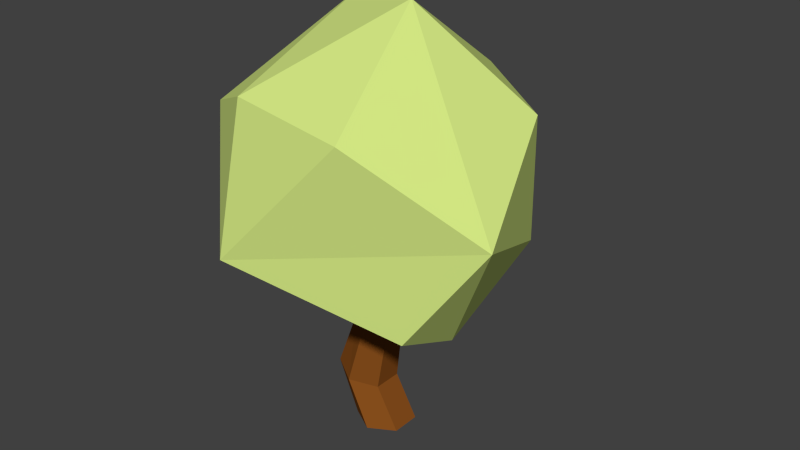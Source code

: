 # Source: Bush1.blend  (saved by Blender 2.79.0; exported with 4.5.12 LTS)
import bpy
from mathutils import Matrix  # noqa: F401  (used for matrix-valued properties, if any)

bpy.ops.wm.read_factory_settings(use_empty=True)
scene = bpy.context.scene
scene.name = 'Scene'

# ---- collections
col_collection_1 = bpy.data.collections.new('Collection 1'); scene.collection.children.link(col_collection_1)

# ---- materials (node trees are filled in below, after node groups)
mat_leaves = bpy.data.materials.new('Leaves')
mat_leaves.alpha_threshold = 0.0
mat_leaves.use_transparent_shadow = False
mat_leaves.diffuse_color = (0.6514, 0.7991, 0.227, 1.0)
mat_leaves.roughness = 0.5
mat_tree = bpy.data.materials.new('Tree')
mat_tree.alpha_threshold = 0.0
mat_tree.use_transparent_shadow = False
mat_tree.diffuse_color = (0.2462, 0.07819, 0.01229, 1.0)
mat_tree.roughness = 0.5

# ---- material node trees

# ---- world
world_world = bpy.data.worlds.new('World'); scene.world = world_world
world_world.color = (0.05088, 0.05088, 0.05088)
world_world.use_sun_shadow = False
world_world.sun_shadow_jitter_overblur = 0.0
world_world.cycles.sampling_method = 'NONE'
world_world.cycles.sample_map_resolution = 256

# ---- meshes
me_icosphere = bpy.data.meshes.new('Icosphere')
me_icosphere.from_pydata([(-0.2497, -0.2264, 0.4997), (0.3633, -0.3549, 0.5926), (-0.1742, -0.5303, 0.7506), (-0.4819, -0.07928, 0.6869), (0.348, -0.101, 0.4786), (0.5923, -0.2652, 0.9244), (-0.2834, 0.2168, 0.5208), (-0.3945, -0.2943, 1.121), (-0.02858, -0.07888, 0.4964), (0.03977, -0.03944, 0.4951), (0.03971, 0.03944, 0.4986), (-0.02871, 0.07888, 0.5034), (-0.09623, 0.03991, 0.5046), (-0.09705, 0.03874, 0.5046), (-0.09699, -0.03944, 0.5012), (0.2085, -0.4394, 1.179), (-0.4703, 0.2438, 0.8802), (-0.1641, -0.4278, 1.225), (0.3949, 0.2297, 0.7), (0.109, 0.2507, 0.5094), (0.1442, -0.05107, 1.474), (-0.1829, 0.5438, 0.881), (-0.4086, 0.1117, 1.161), (-0.1402, 0.0452, 1.43), (0.457, 0.1275, 1.159), (0.06215, 0.4543, 1.146), (-2.328e-09, 0.1004, -0.01723), (-0.07872, 0.1004, 0.1457), (0.005838, 0.05019, 0.1255), (0.08693, 0.05019, -0.01723), (-0.08693, 0.05019, -0.01723), (-0.02613, 0.07888, 0.366), (0.08693, -0.05019, -0.01723), (-2.421e-08, -0.1004, -0.01723), (-0.08693, -0.05019, -0.01723), (0.005838, -0.05019, 0.1255), (-0.1633, 0.05019, 0.1659), (0.04217, 0.03944, 0.3673), (-0.09443, 0.03944, 0.3647), (-0.07872, -0.1004, 0.1457), (-0.1633, -0.05019, 0.1659), (0.04217, -0.03944, 0.3673), (-0.09705, 0.03944, 0.5046), (-0.09443, -0.03944, 0.3647), (-0.02613, -0.07888, 0.366)], [], [(0, 1, 2), (0, 2, 3), (1, 0, 4), (2, 1, 5), (6, 0, 3), (3, 2, 7), (1, 4, 5), (6, 4, 0, 8, 9, 10, 11), (6, 11, 12, 13, 14, 8, 0), (15, 2, 5), (6, 3, 16), (3, 7, 16), (7, 2, 17), (5, 4, 18), (4, 6, 19), (15, 5, 20), (2, 15, 17), (6, 16, 21), (16, 7, 22), (7, 17, 23), (5, 18, 24), (4, 19, 18), (19, 6, 21), (17, 15, 20), (20, 5, 24), (16, 22, 21), (22, 7, 23), (23, 17, 20), (18, 25, 24), (18, 19, 21), (24, 25, 20), (21, 22, 23), (25, 23, 20), (18, 21, 25), (25, 21, 23), (27, 28, 29, 26), (26, 30, 36, 27), (27, 31, 37, 28), (26, 29, 32, 33, 34, 30), (29, 28, 35, 32), (31, 27, 36, 38), (33, 32, 35, 39), (34, 40, 36, 30), (35, 28, 37, 41), (10, 37, 31, 11), (11, 31, 38, 42, 12), (39, 40, 34, 33), (36, 40, 43, 38), (35, 41, 44, 39), (9, 41, 37, 10), (13, 42, 38, 43, 14), (12, 42, 13), (39, 44, 43, 40), (8, 44, 41, 9), (14, 43, 44, 8)])
me_icosphere.polygons.foreach_set('material_index', [0, 0, 0, 0, 0, 0, 0, 0, 0, 0, 0, 0, 0, 0, 0, 0, 0, 0, 0, 0, 0, 0, 0, 0, 0, 0, 0, 0, 0, 0, 0, 0, 0, 0, 0, 1, 1, 1, 1, 1, 1, 1, 1, 1, 1, 1, 1, 1, 1, 1, 1, 1, 1, 1, 1])
me_icosphere.materials.append(mat_leaves)
me_icosphere.materials.append(mat_tree)
me_icosphere.use_remesh_preserve_volume = False
me_icosphere.use_remesh_preserve_attributes = False
me_icosphere.use_mirror_vertex_groups = False
me_icosphere.update()

# ---- objects
ob_bush1 = bpy.data.objects.new('Bush1', me_icosphere)

# ---- transforms, parenting, visibility, modifiers, constraints
ob_bush1.location = (7.451e-09, -1.49e-08, -8.941e-08)
ob_bush1.lineart.crease_threshold = 0.0

# ---- collection membership
col_collection_1.objects.link(ob_bush1)

# ---- scene / render settings (as saved in the file)
scene.frame_start = 1; scene.frame_end = 250; scene.frame_set(1)
scene.render.engine = 'BLENDER_EEVEE_NEXT'
scene.render.resolution_percentage = 50
scene.render.dither_intensity = 0.0
scene.cycles.use_denoising = False
scene.cycles.samples = 10
scene.cycles.sampling_pattern = 'TABULATED_SOBOL'
scene.cycles.light_sampling_threshold = 0.0
scene.cycles.use_adaptive_sampling = False
scene.cycles.use_light_tree = False
scene.cycles.blur_glossy = 0.0
scene.cycles.pixel_filter_type = 'GAUSSIAN'
scene.cycles.sample_clamp_indirect = 0.0
scene.view_settings.view_transform = 'Standard'
bpy.context.view_layer.update()

# ---- added for rendering (the .blend has no active camera and no usable light): camera, sun
cam_auto = bpy.data.cameras.new('AutoCamera')
cam_auto.lens = 50.0
cam_auto.sensor_width = 36.0
cam_auto.clip_end = 1000.0
ob_auto_camera = bpy.data.objects.new('AutoCamera', cam_auto)
scene.collection.objects.link(ob_auto_camera)
ob_auto_camera.location = (2.02469, -2.35666, 2.30393)
ob_auto_camera.rotation_euler = (1.09748, -7.21219e-08, 0.694738)
scene.camera = ob_auto_camera
light_auto_sun = bpy.data.lights.new('AutoSun', 'SUN')
light_auto_sun.energy = 3.0
light_auto_sun.angle = 0.0523599
ob_auto_sun = bpy.data.objects.new('AutoSun', light_auto_sun)
scene.collection.objects.link(ob_auto_sun)
ob_auto_sun.rotation_euler = (0.872665, 0.174533, 0.523599)
bpy.context.view_layer.update()
